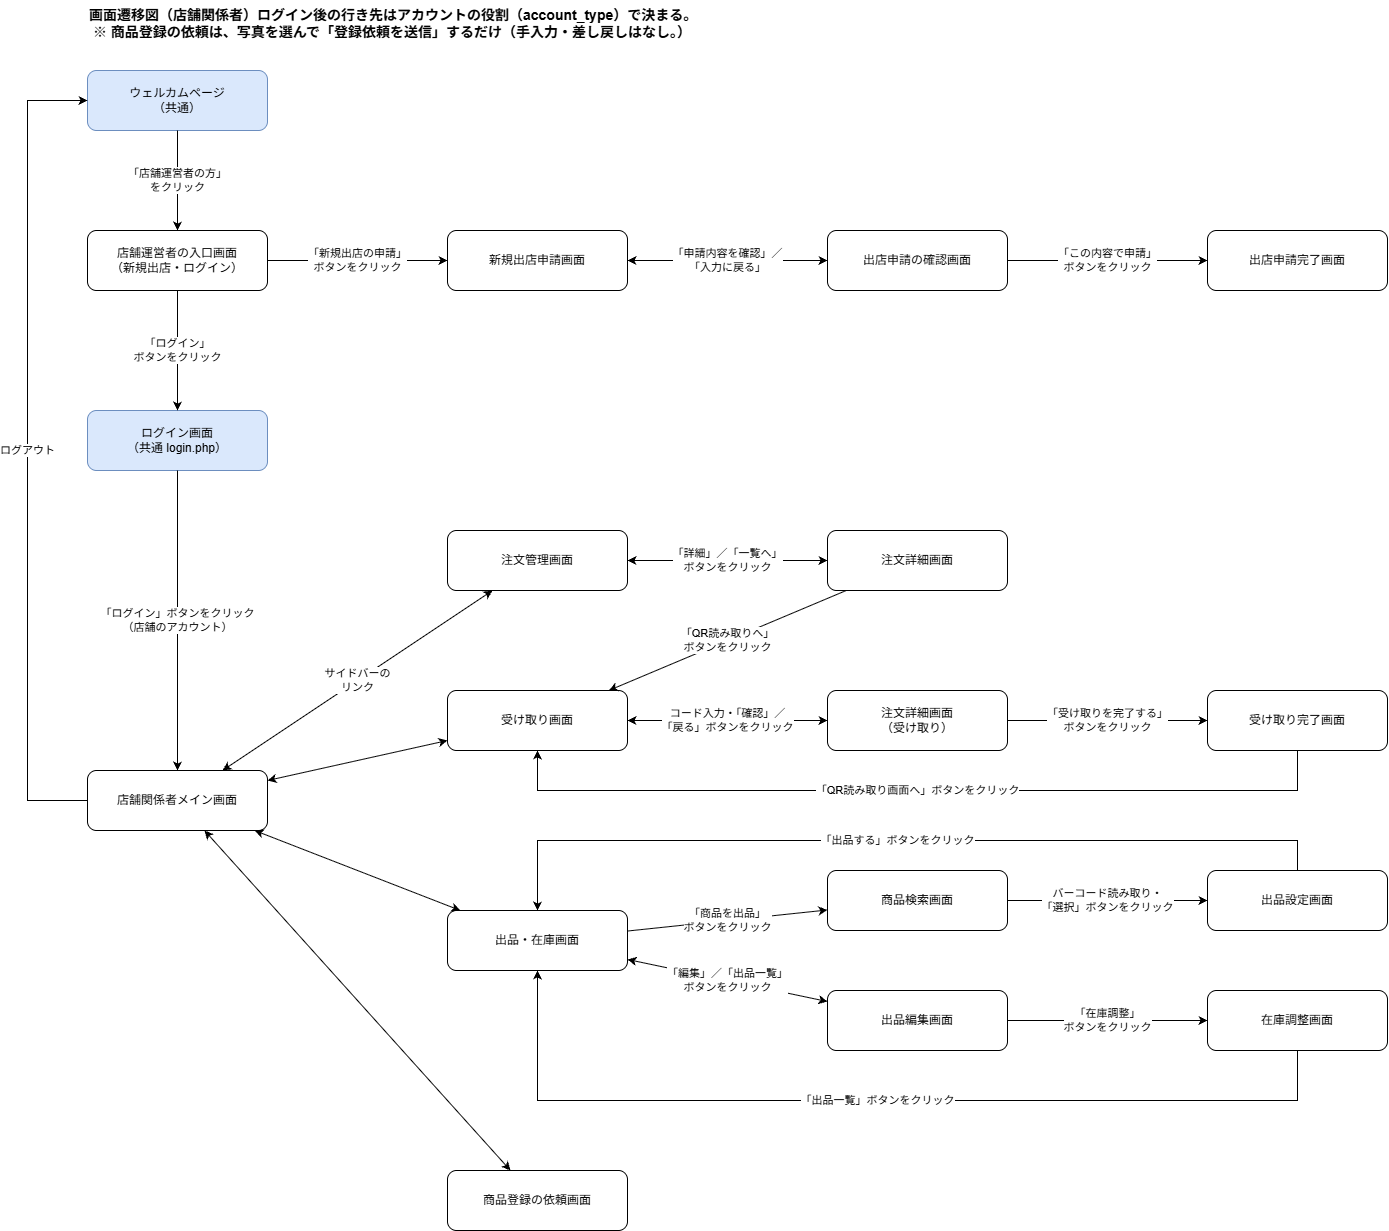

The diagram above was exported from draw.io. Its source (the exported page's mxGraphModel, read from the mxfile embedded in the PNG):
<mxGraphModel dx="2946" dy="1619" grid="1" gridSize="10" guides="1" tooltips="1" connect="1" arrows="1" fold="1" page="1" pageScale="1" pageWidth="1400" pageHeight="1400" math="0" shadow="0">
  <root>
    <mxCell id="0" />
    <mxCell id="1" parent="0" />
    <mxCell id="W" parent="1" style="rounded=1;whiteSpace=wrap;html=1;fontSize=12;fillColor=#dae8fc;strokeColor=#6c8ebf;" value="ウェルカムページ&lt;br&gt;（共通）" vertex="1">
      <mxGeometry height="60" width="180" x="120" y="80" as="geometry" />
    </mxCell>
    <mxCell id="E" parent="1" style="rounded=1;whiteSpace=wrap;html=1;fontSize=12;" value="店舗運営者の入口画面&lt;br&gt;（新規出店・ログイン）" vertex="1">
      <mxGeometry height="60" width="180" x="120" y="240" as="geometry" />
    </mxCell>
    <mxCell id="A1" parent="1" style="rounded=1;whiteSpace=wrap;html=1;fontSize=12;" value="新規出店申請画面" vertex="1">
      <mxGeometry height="60" width="180" x="480" y="240" as="geometry" />
    </mxCell>
    <mxCell id="A2" parent="1" style="rounded=1;whiteSpace=wrap;html=1;fontSize=12;" value="出店申請の確認画面" vertex="1">
      <mxGeometry height="60" width="180" x="860" y="240" as="geometry" />
    </mxCell>
    <mxCell id="A3" parent="1" style="rounded=1;whiteSpace=wrap;html=1;fontSize=12;" value="出店申請完了画面" vertex="1">
      <mxGeometry height="60" width="180" x="1240" y="240" as="geometry" />
    </mxCell>
    <mxCell id="L" parent="1" style="rounded=1;whiteSpace=wrap;html=1;fontSize=12;fillColor=#dae8fc;strokeColor=#6c8ebf;" value="ログイン画面&lt;br&gt;（共通 login.php）" vertex="1">
      <mxGeometry height="60" width="180" x="120" y="420" as="geometry" />
    </mxCell>
    <mxCell id="M" parent="1" style="rounded=1;whiteSpace=wrap;html=1;fontSize=12;" value="店舗関係者メイン画面" vertex="1">
      <mxGeometry height="60" width="180" x="120" y="780" as="geometry" />
    </mxCell>
    <mxCell id="O1" parent="1" style="rounded=1;whiteSpace=wrap;html=1;fontSize=12;" value="注文管理画面" vertex="1">
      <mxGeometry height="60" width="180" x="480" y="540" as="geometry" />
    </mxCell>
    <mxCell id="O2" parent="1" style="rounded=1;whiteSpace=wrap;html=1;fontSize=12;" value="注文詳細画面" vertex="1">
      <mxGeometry height="60" width="180" x="860" y="540" as="geometry" />
    </mxCell>
    <mxCell id="P1" parent="1" style="rounded=1;whiteSpace=wrap;html=1;fontSize=12;" value="受け取り画面" vertex="1">
      <mxGeometry height="60" width="180" x="480" y="700" as="geometry" />
    </mxCell>
    <mxCell id="P2" parent="1" style="rounded=1;whiteSpace=wrap;html=1;fontSize=12;" value="注文詳細画面&lt;br&gt;（受け取り）" vertex="1">
      <mxGeometry height="60" width="180" x="860" y="700" as="geometry" />
    </mxCell>
    <mxCell id="P3" parent="1" style="rounded=1;whiteSpace=wrap;html=1;fontSize=12;" value="受け取り完了画面" vertex="1">
      <mxGeometry height="60" width="180" x="1240" y="700" as="geometry" />
    </mxCell>
    <mxCell id="S1" parent="1" style="rounded=1;whiteSpace=wrap;html=1;fontSize=12;" value="出品・在庫画面" vertex="1">
      <mxGeometry height="60" width="180" x="480" y="920" as="geometry" />
    </mxCell>
    <mxCell id="S2" parent="1" style="rounded=1;whiteSpace=wrap;html=1;fontSize=12;" value="商品検索画面" vertex="1">
      <mxGeometry height="60" width="180" x="860" y="880" as="geometry" />
    </mxCell>
    <mxCell id="S3" parent="1" style="rounded=1;whiteSpace=wrap;html=1;fontSize=12;" value="出品設定画面" vertex="1">
      <mxGeometry height="60" width="180" x="1240" y="880" as="geometry" />
    </mxCell>
    <mxCell id="S4" parent="1" style="rounded=1;whiteSpace=wrap;html=1;fontSize=12;" value="出品編集画面" vertex="1">
      <mxGeometry height="60" width="180" x="860" y="1000" as="geometry" />
    </mxCell>
    <mxCell id="S5" parent="1" style="rounded=1;whiteSpace=wrap;html=1;fontSize=12;" value="在庫調整画面" vertex="1">
      <mxGeometry height="60" width="180" x="1240" y="1000" as="geometry" />
    </mxCell>
    <mxCell id="R1" parent="1" style="rounded=1;whiteSpace=wrap;html=1;fontSize=12;" value="商品登録の依頼画面" vertex="1">
      <mxGeometry height="60" width="180" x="480" y="1180" as="geometry" />
    </mxCell>
    <mxCell id="e0" edge="1" parent="1" source="W" style="endArrow=classic;html=1;rounded=0;fontSize=11;labelBackgroundColor=#ffffff;" target="E" value="「店舗運営者の方」&lt;br&gt;をクリック">
      <mxGeometry relative="1" as="geometry" />
    </mxCell>
    <mxCell id="e1" edge="1" parent="1" source="E" style="endArrow=classic;html=1;rounded=0;fontSize=11;labelBackgroundColor=#ffffff;" target="A1" value="「新規出店の申請」&lt;br&gt;ボタンをクリック">
      <mxGeometry relative="1" as="geometry" />
    </mxCell>
    <mxCell id="e2" edge="1" parent="1" source="A1" style="endArrow=classic;html=1;rounded=0;fontSize=11;labelBackgroundColor=#ffffff;startArrow=classic;" target="A2" value="「申請内容を確認」／&lt;br&gt;「入力に戻る」">
      <mxGeometry relative="1" as="geometry" />
    </mxCell>
    <mxCell id="e3" edge="1" parent="1" source="A2" style="endArrow=classic;html=1;rounded=0;fontSize=11;labelBackgroundColor=#ffffff;" target="A3" value="「この内容で申請」&lt;br&gt;ボタンをクリック">
      <mxGeometry relative="1" as="geometry" />
    </mxCell>
    <mxCell id="e4" edge="1" parent="1" source="E" style="endArrow=classic;html=1;rounded=0;fontSize=11;labelBackgroundColor=#ffffff;" target="L" value="「ログイン」&lt;br&gt;ボタンをクリック">
      <mxGeometry relative="1" as="geometry" />
    </mxCell>
    <mxCell id="e5" edge="1" parent="1" source="L" style="endArrow=classic;html=1;rounded=0;fontSize=11;labelBackgroundColor=#ffffff;" target="M" value="「ログイン」ボタンをクリック&lt;br&gt;（店舗のアカウント）">
      <mxGeometry relative="1" as="geometry" />
    </mxCell>
    <mxCell id="e6" edge="1" parent="1" source="M" style="endArrow=classic;html=1;rounded=0;fontSize=11;labelBackgroundColor=#ffffff;startArrow=classic;" target="O1" value="サイドバーの&lt;br&gt;リンク">
      <mxGeometry relative="1" as="geometry" />
    </mxCell>
    <mxCell id="e7" edge="1" parent="1" source="M" style="endArrow=classic;html=1;rounded=0;fontSize=11;labelBackgroundColor=#ffffff;startArrow=classic;" target="P1" value="">
      <mxGeometry relative="1" as="geometry" />
    </mxCell>
    <mxCell id="e8" edge="1" parent="1" source="M" style="endArrow=classic;html=1;rounded=0;fontSize=11;labelBackgroundColor=#ffffff;startArrow=classic;" target="S1" value="">
      <mxGeometry relative="1" as="geometry" />
    </mxCell>
    <mxCell id="e9" edge="1" parent="1" source="M" style="endArrow=classic;html=1;rounded=0;fontSize=11;labelBackgroundColor=#ffffff;startArrow=classic;" target="R1" value="">
      <mxGeometry relative="1" as="geometry" />
    </mxCell>
    <mxCell id="e10" edge="1" parent="1" source="O1" style="endArrow=classic;html=1;rounded=0;fontSize=11;labelBackgroundColor=#ffffff;startArrow=classic;" target="O2" value="「詳細」／「一覧へ」&lt;br&gt;ボタンをクリック">
      <mxGeometry relative="1" as="geometry" />
    </mxCell>
    <mxCell id="e11" edge="1" parent="1" source="O2" style="endArrow=classic;html=1;rounded=0;fontSize=11;labelBackgroundColor=#ffffff;" target="P1" value="「QR読み取りへ」&lt;br&gt;ボタンをクリック">
      <mxGeometry relative="1" as="geometry" />
    </mxCell>
    <mxCell id="e12" edge="1" parent="1" source="P1" style="endArrow=classic;html=1;rounded=0;fontSize=11;labelBackgroundColor=#ffffff;startArrow=classic;" target="P2" value="コード入力・「確認」／&lt;br&gt;「戻る」ボタンをクリック">
      <mxGeometry relative="1" as="geometry" />
    </mxCell>
    <mxCell id="e13" edge="1" parent="1" source="P2" style="endArrow=classic;html=1;rounded=0;fontSize=11;labelBackgroundColor=#ffffff;" target="P3" value="「受け取りを完了する」&lt;br&gt;ボタンをクリック">
      <mxGeometry relative="1" as="geometry" />
    </mxCell>
    <mxCell id="e14" edge="1" parent="1" source="P3" style="endArrow=classic;html=1;rounded=0;fontSize=11;labelBackgroundColor=#ffffff;" target="P1" value="「QR読み取り画面へ」ボタンをクリック">
      <mxGeometry relative="1" as="geometry">
        <Array as="points">
          <mxPoint x="1330" y="800" />
          <mxPoint x="570" y="800" />
        </Array>
      </mxGeometry>
    </mxCell>
    <mxCell id="e15" edge="1" parent="1" source="S1" style="endArrow=classic;html=1;rounded=0;fontSize=11;labelBackgroundColor=#ffffff;" target="S2" value="「商品を出品」&lt;br&gt;ボタンをクリック">
      <mxGeometry relative="1" as="geometry" />
    </mxCell>
    <mxCell id="e16" edge="1" parent="1" source="S2" style="endArrow=classic;html=1;rounded=0;fontSize=11;labelBackgroundColor=#ffffff;" target="S3" value="バーコード読み取り・&lt;br&gt;「選択」ボタンをクリック">
      <mxGeometry relative="1" as="geometry" />
    </mxCell>
    <mxCell id="e17" edge="1" parent="1" source="S3" style="endArrow=classic;html=1;rounded=0;fontSize=11;labelBackgroundColor=#ffffff;" target="S1" value="「出品する」ボタンをクリック">
      <mxGeometry relative="1" as="geometry">
        <Array as="points">
          <mxPoint x="1330" y="850" />
          <mxPoint x="570" y="850" />
        </Array>
      </mxGeometry>
    </mxCell>
    <mxCell id="e18" edge="1" parent="1" source="S1" style="endArrow=classic;html=1;rounded=0;fontSize=11;labelBackgroundColor=#ffffff;startArrow=classic;" target="S4" value="「編集」／「出品一覧」&lt;br&gt;ボタンをクリック">
      <mxGeometry relative="1" as="geometry" />
    </mxCell>
    <mxCell id="e19" edge="1" parent="1" source="S4" style="endArrow=classic;html=1;rounded=0;fontSize=11;labelBackgroundColor=#ffffff;" target="S5" value="「在庫調整」&lt;br&gt;ボタンをクリック">
      <mxGeometry relative="1" as="geometry" />
    </mxCell>
    <mxCell id="e20" edge="1" parent="1" source="S5" style="endArrow=classic;html=1;rounded=0;fontSize=11;labelBackgroundColor=#ffffff;" target="S1" value="「出品一覧」ボタンをクリック">
      <mxGeometry relative="1" as="geometry">
        <Array as="points">
          <mxPoint x="1330" y="1110" />
          <mxPoint x="570" y="1110" />
        </Array>
      </mxGeometry>
    </mxCell>
    <mxCell id="e21" edge="1" parent="1" source="M" style="endArrow=classic;html=1;rounded=0;fontSize=11;labelBackgroundColor=#ffffff;" target="W" value="ログアウト">
      <mxGeometry relative="1" as="geometry">
        <Array as="points">
          <mxPoint x="60" y="810" />
          <mxPoint x="60" y="110" />
        </Array>
      </mxGeometry>
    </mxCell>
    <mxCell id="title" parent="1" style="text;html=1;align=left;verticalAlign=top;fontSize=14;fontStyle=1;whiteSpace=wrap;" value="画面遷移図（店舗関係者）ログイン後の行き先はアカウントの役割（account_type）で決まる。&lt;div&gt;&amp;nbsp;※ 商品登録の依頼は、写真を選んで「登録依頼を送信」するだけ（手入力・差し戻しはなし。）&lt;/div&gt;" vertex="1">
      <mxGeometry height="50" width="700" x="120" y="10" as="geometry" />
    </mxCell>
  </root>
</mxGraphModel>